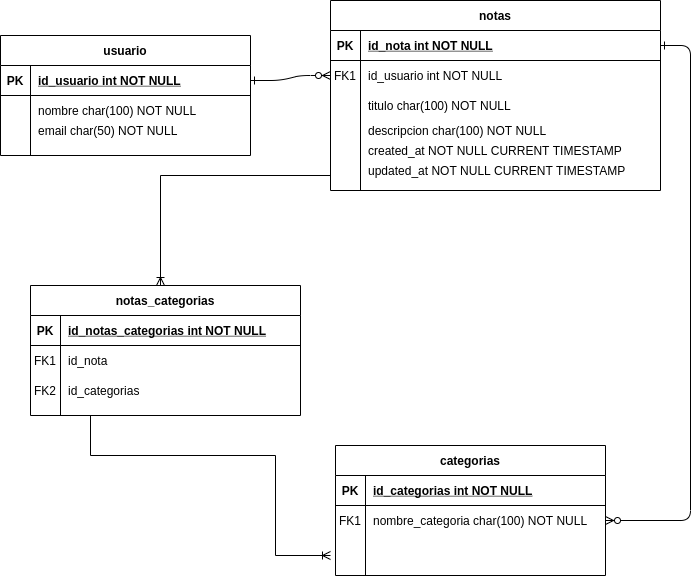

The diagram above was exported from draw.io. Its source (the exported page's mxGraphModel, read from the mxfile embedded in the PNG):
<mxGraphModel dx="1837" dy="1011" grid="1" gridSize="10" guides="1" tooltips="1" connect="1" arrows="1" fold="1" page="1" pageScale="1" pageWidth="850" pageHeight="1100" math="0" shadow="0" extFonts="Permanent Marker^https://fonts.googleapis.com/css?family=Permanent+Marker">
  <root>
    <mxCell id="0" />
    <mxCell id="1" parent="0" />
    <mxCell id="C-vyLk0tnHw3VtMMgP7b-1" value="" style="edgeStyle=entityRelationEdgeStyle;endArrow=ERzeroToMany;startArrow=ERone;endFill=1;startFill=0;" parent="1" source="C-vyLk0tnHw3VtMMgP7b-24" target="C-vyLk0tnHw3VtMMgP7b-6" edge="1">
      <mxGeometry width="100" height="100" relative="1" as="geometry">
        <mxPoint x="340" y="720" as="sourcePoint" />
        <mxPoint x="440" y="620" as="targetPoint" />
      </mxGeometry>
    </mxCell>
    <mxCell id="C-vyLk0tnHw3VtMMgP7b-12" value="" style="edgeStyle=entityRelationEdgeStyle;endArrow=ERzeroToMany;startArrow=ERone;endFill=1;startFill=0;" parent="1" source="C-vyLk0tnHw3VtMMgP7b-3" target="C-vyLk0tnHw3VtMMgP7b-17" edge="1">
      <mxGeometry width="100" height="100" relative="1" as="geometry">
        <mxPoint x="400" y="180" as="sourcePoint" />
        <mxPoint x="460" y="205" as="targetPoint" />
      </mxGeometry>
    </mxCell>
    <mxCell id="C-vyLk0tnHw3VtMMgP7b-2" value="notas" style="shape=table;startSize=30;container=1;collapsible=1;childLayout=tableLayout;fixedRows=1;rowLines=0;fontStyle=1;align=center;resizeLast=1;" parent="1" vertex="1">
      <mxGeometry x="450" y="85" width="330" height="190" as="geometry" />
    </mxCell>
    <mxCell id="C-vyLk0tnHw3VtMMgP7b-3" value="" style="shape=partialRectangle;collapsible=0;dropTarget=0;pointerEvents=0;fillColor=none;points=[[0,0.5],[1,0.5]];portConstraint=eastwest;top=0;left=0;right=0;bottom=1;" parent="C-vyLk0tnHw3VtMMgP7b-2" vertex="1">
      <mxGeometry y="30" width="330" height="30" as="geometry" />
    </mxCell>
    <mxCell id="C-vyLk0tnHw3VtMMgP7b-4" value="PK" style="shape=partialRectangle;overflow=hidden;connectable=0;fillColor=none;top=0;left=0;bottom=0;right=0;fontStyle=1;" parent="C-vyLk0tnHw3VtMMgP7b-3" vertex="1">
      <mxGeometry width="30" height="30" as="geometry">
        <mxRectangle width="30" height="30" as="alternateBounds" />
      </mxGeometry>
    </mxCell>
    <mxCell id="C-vyLk0tnHw3VtMMgP7b-5" value="id_nota int NOT NULL " style="shape=partialRectangle;overflow=hidden;connectable=0;fillColor=none;top=0;left=0;bottom=0;right=0;align=left;spacingLeft=6;fontStyle=5;" parent="C-vyLk0tnHw3VtMMgP7b-3" vertex="1">
      <mxGeometry x="30" width="300" height="30" as="geometry">
        <mxRectangle width="300" height="30" as="alternateBounds" />
      </mxGeometry>
    </mxCell>
    <mxCell id="C-vyLk0tnHw3VtMMgP7b-6" value="" style="shape=partialRectangle;collapsible=0;dropTarget=0;pointerEvents=0;fillColor=none;points=[[0,0.5],[1,0.5]];portConstraint=eastwest;top=0;left=0;right=0;bottom=0;" parent="C-vyLk0tnHw3VtMMgP7b-2" vertex="1">
      <mxGeometry y="60" width="330" height="30" as="geometry" />
    </mxCell>
    <mxCell id="C-vyLk0tnHw3VtMMgP7b-7" value="FK1" style="shape=partialRectangle;overflow=hidden;connectable=0;fillColor=none;top=0;left=0;bottom=0;right=0;" parent="C-vyLk0tnHw3VtMMgP7b-6" vertex="1">
      <mxGeometry width="30" height="30" as="geometry">
        <mxRectangle width="30" height="30" as="alternateBounds" />
      </mxGeometry>
    </mxCell>
    <mxCell id="C-vyLk0tnHw3VtMMgP7b-8" value="id_usuario int NOT NULL" style="shape=partialRectangle;overflow=hidden;connectable=0;fillColor=none;top=0;left=0;bottom=0;right=0;align=left;spacingLeft=6;" parent="C-vyLk0tnHw3VtMMgP7b-6" vertex="1">
      <mxGeometry x="30" width="300" height="30" as="geometry">
        <mxRectangle width="300" height="30" as="alternateBounds" />
      </mxGeometry>
    </mxCell>
    <mxCell id="C-vyLk0tnHw3VtMMgP7b-9" value="" style="shape=partialRectangle;collapsible=0;dropTarget=0;pointerEvents=0;fillColor=none;points=[[0,0.5],[1,0.5]];portConstraint=eastwest;top=0;left=0;right=0;bottom=0;" parent="C-vyLk0tnHw3VtMMgP7b-2" vertex="1">
      <mxGeometry y="90" width="330" height="30" as="geometry" />
    </mxCell>
    <mxCell id="C-vyLk0tnHw3VtMMgP7b-10" value="" style="shape=partialRectangle;overflow=hidden;connectable=0;fillColor=none;top=0;left=0;bottom=0;right=0;" parent="C-vyLk0tnHw3VtMMgP7b-9" vertex="1">
      <mxGeometry width="30" height="30" as="geometry">
        <mxRectangle width="30" height="30" as="alternateBounds" />
      </mxGeometry>
    </mxCell>
    <mxCell id="C-vyLk0tnHw3VtMMgP7b-11" value="titulo char(100) NOT NULL" style="shape=partialRectangle;overflow=hidden;connectable=0;fillColor=none;top=0;left=0;bottom=0;right=0;align=left;spacingLeft=6;" parent="C-vyLk0tnHw3VtMMgP7b-9" vertex="1">
      <mxGeometry x="30" width="300" height="30" as="geometry">
        <mxRectangle width="300" height="30" as="alternateBounds" />
      </mxGeometry>
    </mxCell>
    <mxCell id="C-vyLk0tnHw3VtMMgP7b-13" value="categorias" style="shape=table;startSize=30;container=1;collapsible=1;childLayout=tableLayout;fixedRows=1;rowLines=0;fontStyle=1;align=center;resizeLast=1;" parent="1" vertex="1">
      <mxGeometry x="455" y="530" width="270" height="130" as="geometry" />
    </mxCell>
    <mxCell id="C-vyLk0tnHw3VtMMgP7b-14" value="" style="shape=partialRectangle;collapsible=0;dropTarget=0;pointerEvents=0;fillColor=none;points=[[0,0.5],[1,0.5]];portConstraint=eastwest;top=0;left=0;right=0;bottom=1;" parent="C-vyLk0tnHw3VtMMgP7b-13" vertex="1">
      <mxGeometry y="30" width="270" height="30" as="geometry" />
    </mxCell>
    <mxCell id="C-vyLk0tnHw3VtMMgP7b-15" value="PK" style="shape=partialRectangle;overflow=hidden;connectable=0;fillColor=none;top=0;left=0;bottom=0;right=0;fontStyle=1;" parent="C-vyLk0tnHw3VtMMgP7b-14" vertex="1">
      <mxGeometry width="30" height="30" as="geometry">
        <mxRectangle width="30" height="30" as="alternateBounds" />
      </mxGeometry>
    </mxCell>
    <mxCell id="C-vyLk0tnHw3VtMMgP7b-16" value="id_categorias int NOT NULL " style="shape=partialRectangle;overflow=hidden;connectable=0;fillColor=none;top=0;left=0;bottom=0;right=0;align=left;spacingLeft=6;fontStyle=5;" parent="C-vyLk0tnHw3VtMMgP7b-14" vertex="1">
      <mxGeometry x="30" width="240" height="30" as="geometry">
        <mxRectangle width="240" height="30" as="alternateBounds" />
      </mxGeometry>
    </mxCell>
    <mxCell id="C-vyLk0tnHw3VtMMgP7b-17" value="" style="shape=partialRectangle;collapsible=0;dropTarget=0;pointerEvents=0;fillColor=none;points=[[0,0.5],[1,0.5]];portConstraint=eastwest;top=0;left=0;right=0;bottom=0;" parent="C-vyLk0tnHw3VtMMgP7b-13" vertex="1">
      <mxGeometry y="60" width="270" height="30" as="geometry" />
    </mxCell>
    <mxCell id="C-vyLk0tnHw3VtMMgP7b-18" value="FK1" style="shape=partialRectangle;overflow=hidden;connectable=0;fillColor=none;top=0;left=0;bottom=0;right=0;" parent="C-vyLk0tnHw3VtMMgP7b-17" vertex="1">
      <mxGeometry width="30" height="30" as="geometry">
        <mxRectangle width="30" height="30" as="alternateBounds" />
      </mxGeometry>
    </mxCell>
    <mxCell id="C-vyLk0tnHw3VtMMgP7b-19" value="nombre_categoria char(100) NOT NULL" style="shape=partialRectangle;overflow=hidden;connectable=0;fillColor=none;top=0;left=0;bottom=0;right=0;align=left;spacingLeft=6;" parent="C-vyLk0tnHw3VtMMgP7b-17" vertex="1">
      <mxGeometry x="30" width="240" height="30" as="geometry">
        <mxRectangle width="240" height="30" as="alternateBounds" />
      </mxGeometry>
    </mxCell>
    <mxCell id="C-vyLk0tnHw3VtMMgP7b-20" value="" style="shape=partialRectangle;collapsible=0;dropTarget=0;pointerEvents=0;fillColor=none;points=[[0,0.5],[1,0.5]];portConstraint=eastwest;top=0;left=0;right=0;bottom=0;" parent="C-vyLk0tnHw3VtMMgP7b-13" vertex="1">
      <mxGeometry y="90" width="270" height="30" as="geometry" />
    </mxCell>
    <mxCell id="C-vyLk0tnHw3VtMMgP7b-21" value="" style="shape=partialRectangle;overflow=hidden;connectable=0;fillColor=none;top=0;left=0;bottom=0;right=0;" parent="C-vyLk0tnHw3VtMMgP7b-20" vertex="1">
      <mxGeometry width="30" height="30" as="geometry">
        <mxRectangle width="30" height="30" as="alternateBounds" />
      </mxGeometry>
    </mxCell>
    <mxCell id="C-vyLk0tnHw3VtMMgP7b-22" value="" style="shape=partialRectangle;overflow=hidden;connectable=0;fillColor=none;top=0;left=0;bottom=0;right=0;align=left;spacingLeft=6;" parent="C-vyLk0tnHw3VtMMgP7b-20" vertex="1">
      <mxGeometry x="30" width="240" height="30" as="geometry">
        <mxRectangle width="240" height="30" as="alternateBounds" />
      </mxGeometry>
    </mxCell>
    <mxCell id="C-vyLk0tnHw3VtMMgP7b-23" value="usuario" style="shape=table;startSize=30;container=1;collapsible=1;childLayout=tableLayout;fixedRows=1;rowLines=0;fontStyle=1;align=center;resizeLast=1;" parent="1" vertex="1">
      <mxGeometry x="120" y="120" width="250" height="120" as="geometry" />
    </mxCell>
    <mxCell id="C-vyLk0tnHw3VtMMgP7b-24" value="" style="shape=partialRectangle;collapsible=0;dropTarget=0;pointerEvents=0;fillColor=none;points=[[0,0.5],[1,0.5]];portConstraint=eastwest;top=0;left=0;right=0;bottom=1;" parent="C-vyLk0tnHw3VtMMgP7b-23" vertex="1">
      <mxGeometry y="30" width="250" height="30" as="geometry" />
    </mxCell>
    <mxCell id="C-vyLk0tnHw3VtMMgP7b-25" value="PK" style="shape=partialRectangle;overflow=hidden;connectable=0;fillColor=none;top=0;left=0;bottom=0;right=0;fontStyle=1;" parent="C-vyLk0tnHw3VtMMgP7b-24" vertex="1">
      <mxGeometry width="30" height="30" as="geometry">
        <mxRectangle width="30" height="30" as="alternateBounds" />
      </mxGeometry>
    </mxCell>
    <mxCell id="C-vyLk0tnHw3VtMMgP7b-26" value="id_usuario int NOT NULL " style="shape=partialRectangle;overflow=hidden;connectable=0;fillColor=none;top=0;left=0;bottom=0;right=0;align=left;spacingLeft=6;fontStyle=5;" parent="C-vyLk0tnHw3VtMMgP7b-24" vertex="1">
      <mxGeometry x="30" width="220" height="30" as="geometry">
        <mxRectangle width="220" height="30" as="alternateBounds" />
      </mxGeometry>
    </mxCell>
    <mxCell id="C-vyLk0tnHw3VtMMgP7b-27" value="" style="shape=partialRectangle;collapsible=0;dropTarget=0;pointerEvents=0;fillColor=none;points=[[0,0.5],[1,0.5]];portConstraint=eastwest;top=0;left=0;right=0;bottom=0;" parent="C-vyLk0tnHw3VtMMgP7b-23" vertex="1">
      <mxGeometry y="60" width="250" height="30" as="geometry" />
    </mxCell>
    <mxCell id="C-vyLk0tnHw3VtMMgP7b-28" value="" style="shape=partialRectangle;overflow=hidden;connectable=0;fillColor=none;top=0;left=0;bottom=0;right=0;" parent="C-vyLk0tnHw3VtMMgP7b-27" vertex="1">
      <mxGeometry width="30" height="30" as="geometry">
        <mxRectangle width="30" height="30" as="alternateBounds" />
      </mxGeometry>
    </mxCell>
    <mxCell id="C-vyLk0tnHw3VtMMgP7b-29" value="nombre char(100) NOT NULL" style="shape=partialRectangle;overflow=hidden;connectable=0;fillColor=none;top=0;left=0;bottom=0;right=0;align=left;spacingLeft=6;" parent="C-vyLk0tnHw3VtMMgP7b-27" vertex="1">
      <mxGeometry x="30" width="220" height="30" as="geometry">
        <mxRectangle width="220" height="30" as="alternateBounds" />
      </mxGeometry>
    </mxCell>
    <mxCell id="VYmdknAQhvkOFEb3jFAb-1" value="email char(50) NOT NULL" style="shape=partialRectangle;overflow=hidden;connectable=0;fillColor=none;top=0;left=0;bottom=0;right=0;align=left;spacingLeft=6;" vertex="1" parent="1">
      <mxGeometry x="150" y="200" width="220" height="30" as="geometry">
        <mxRectangle width="220" height="30" as="alternateBounds" />
      </mxGeometry>
    </mxCell>
    <mxCell id="VYmdknAQhvkOFEb3jFAb-2" value="descripcion char(100) NOT NULL" style="shape=partialRectangle;overflow=hidden;connectable=0;fillColor=none;top=0;left=0;bottom=0;right=0;align=left;spacingLeft=6;" vertex="1" parent="1">
      <mxGeometry x="480" y="200" width="220" height="30" as="geometry">
        <mxRectangle width="220" height="30" as="alternateBounds" />
      </mxGeometry>
    </mxCell>
    <mxCell id="VYmdknAQhvkOFEb3jFAb-3" value="notas_categorias" style="shape=table;startSize=30;container=1;collapsible=1;childLayout=tableLayout;fixedRows=1;rowLines=0;fontStyle=1;align=center;resizeLast=1;" vertex="1" parent="1">
      <mxGeometry x="150" y="370" width="270" height="130" as="geometry" />
    </mxCell>
    <mxCell id="VYmdknAQhvkOFEb3jFAb-4" value="" style="shape=partialRectangle;collapsible=0;dropTarget=0;pointerEvents=0;fillColor=none;points=[[0,0.5],[1,0.5]];portConstraint=eastwest;top=0;left=0;right=0;bottom=1;" vertex="1" parent="VYmdknAQhvkOFEb3jFAb-3">
      <mxGeometry y="30" width="270" height="30" as="geometry" />
    </mxCell>
    <mxCell id="VYmdknAQhvkOFEb3jFAb-5" value="PK" style="shape=partialRectangle;overflow=hidden;connectable=0;fillColor=none;top=0;left=0;bottom=0;right=0;fontStyle=1;" vertex="1" parent="VYmdknAQhvkOFEb3jFAb-4">
      <mxGeometry width="30" height="30" as="geometry">
        <mxRectangle width="30" height="30" as="alternateBounds" />
      </mxGeometry>
    </mxCell>
    <mxCell id="VYmdknAQhvkOFEb3jFAb-6" value="id_notas_categorias int NOT NULL " style="shape=partialRectangle;overflow=hidden;connectable=0;fillColor=none;top=0;left=0;bottom=0;right=0;align=left;spacingLeft=6;fontStyle=5;" vertex="1" parent="VYmdknAQhvkOFEb3jFAb-4">
      <mxGeometry x="30" width="240" height="30" as="geometry">
        <mxRectangle width="240" height="30" as="alternateBounds" />
      </mxGeometry>
    </mxCell>
    <mxCell id="VYmdknAQhvkOFEb3jFAb-7" value="" style="shape=partialRectangle;collapsible=0;dropTarget=0;pointerEvents=0;fillColor=none;points=[[0,0.5],[1,0.5]];portConstraint=eastwest;top=0;left=0;right=0;bottom=0;" vertex="1" parent="VYmdknAQhvkOFEb3jFAb-3">
      <mxGeometry y="60" width="270" height="30" as="geometry" />
    </mxCell>
    <mxCell id="VYmdknAQhvkOFEb3jFAb-8" value="FK1" style="shape=partialRectangle;overflow=hidden;connectable=0;fillColor=none;top=0;left=0;bottom=0;right=0;" vertex="1" parent="VYmdknAQhvkOFEb3jFAb-7">
      <mxGeometry width="30" height="30" as="geometry">
        <mxRectangle width="30" height="30" as="alternateBounds" />
      </mxGeometry>
    </mxCell>
    <mxCell id="VYmdknAQhvkOFEb3jFAb-9" value="id_nota" style="shape=partialRectangle;overflow=hidden;connectable=0;fillColor=none;top=0;left=0;bottom=0;right=0;align=left;spacingLeft=6;" vertex="1" parent="VYmdknAQhvkOFEb3jFAb-7">
      <mxGeometry x="30" width="240" height="30" as="geometry">
        <mxRectangle width="240" height="30" as="alternateBounds" />
      </mxGeometry>
    </mxCell>
    <mxCell id="VYmdknAQhvkOFEb3jFAb-10" value="" style="shape=partialRectangle;collapsible=0;dropTarget=0;pointerEvents=0;fillColor=none;points=[[0,0.5],[1,0.5]];portConstraint=eastwest;top=0;left=0;right=0;bottom=0;" vertex="1" parent="VYmdknAQhvkOFEb3jFAb-3">
      <mxGeometry y="90" width="270" height="30" as="geometry" />
    </mxCell>
    <mxCell id="VYmdknAQhvkOFEb3jFAb-11" value="FK2" style="shape=partialRectangle;overflow=hidden;connectable=0;fillColor=none;top=0;left=0;bottom=0;right=0;" vertex="1" parent="VYmdknAQhvkOFEb3jFAb-10">
      <mxGeometry width="30" height="30" as="geometry">
        <mxRectangle width="30" height="30" as="alternateBounds" />
      </mxGeometry>
    </mxCell>
    <mxCell id="VYmdknAQhvkOFEb3jFAb-12" value="id_categorias" style="shape=partialRectangle;overflow=hidden;connectable=0;fillColor=none;top=0;left=0;bottom=0;right=0;align=left;spacingLeft=6;" vertex="1" parent="VYmdknAQhvkOFEb3jFAb-10">
      <mxGeometry x="30" width="240" height="30" as="geometry">
        <mxRectangle width="240" height="30" as="alternateBounds" />
      </mxGeometry>
    </mxCell>
    <mxCell id="VYmdknAQhvkOFEb3jFAb-13" value="created_at NOT NULL CURRENT TIMESTAMP" style="shape=partialRectangle;overflow=hidden;connectable=0;fillColor=none;top=0;left=0;bottom=0;right=0;align=left;spacingLeft=6;" vertex="1" parent="1">
      <mxGeometry x="480" y="220" width="280" height="30" as="geometry">
        <mxRectangle width="220" height="30" as="alternateBounds" />
      </mxGeometry>
    </mxCell>
    <mxCell id="VYmdknAQhvkOFEb3jFAb-14" value="updated_at NOT NULL CURRENT TIMESTAMP" style="shape=partialRectangle;overflow=hidden;connectable=0;fillColor=none;top=0;left=0;bottom=0;right=0;align=left;spacingLeft=6;" vertex="1" parent="1">
      <mxGeometry x="480" y="240" width="280" height="30" as="geometry">
        <mxRectangle width="220" height="30" as="alternateBounds" />
      </mxGeometry>
    </mxCell>
    <mxCell id="VYmdknAQhvkOFEb3jFAb-18" value="" style="fontSize=12;html=1;endArrow=ERoneToMany;rounded=0;edgeStyle=orthogonalEdgeStyle;" edge="1" parent="1">
      <mxGeometry width="100" height="100" relative="1" as="geometry">
        <mxPoint x="450" y="260" as="sourcePoint" />
        <mxPoint x="280" y="370" as="targetPoint" />
      </mxGeometry>
    </mxCell>
    <mxCell id="VYmdknAQhvkOFEb3jFAb-23" value="" style="fontSize=12;html=1;endArrow=ERoneToMany;rounded=0;edgeStyle=orthogonalEdgeStyle;" edge="1" parent="1">
      <mxGeometry width="100" height="100" relative="1" as="geometry">
        <mxPoint x="210" y="500" as="sourcePoint" />
        <mxPoint x="450" y="640" as="targetPoint" />
        <Array as="points">
          <mxPoint x="395" y="540" />
          <mxPoint x="395" y="640" />
        </Array>
      </mxGeometry>
    </mxCell>
  </root>
</mxGraphModel>